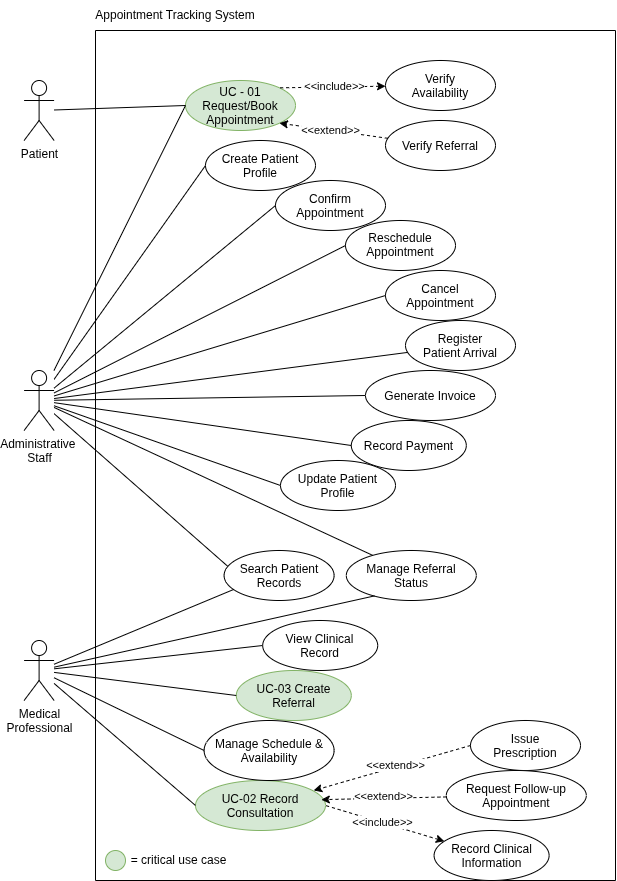

The diagram above was exported from draw.io. Its source (the exported page's mxGraphModel, read from the mxfile embedded in the PNG):
<mxGraphModel dx="1724" dy="940" grid="1" gridSize="10" guides="1" tooltips="1" connect="1" arrows="1" fold="1" page="1" pageScale="1" pageWidth="850" pageHeight="1100" math="0" shadow="0">
  <root>
    <mxCell id="0" />
    <mxCell id="1" parent="0" />
    <mxCell id="c4PVeEnKGU2-Bv_7C6F2-1" parent="1" style="swimlane;startSize=0;" value="" vertex="1">
      <mxGeometry height="850" width="520" x="180" y="100" as="geometry" />
    </mxCell>
    <mxCell id="Xan7Oytljw7VF86p_pif-64" edge="1" parent="c4PVeEnKGU2-Bv_7C6F2-1" source="c4PVeEnKGU2-Bv_7C6F2-4" style="edgeStyle=none;rounded=0;orthogonalLoop=1;jettySize=auto;html=1;entryX=0.202;entryY=0.096;entryDx=0;entryDy=0;entryPerimeter=0;defaultLabelBackgroundColor=gap;endArrow=none;endFill=0;" target="Xan7Oytljw7VF86p_pif-62">
      <mxGeometry relative="1" as="geometry" />
    </mxCell>
    <mxCell id="Xan7Oytljw7VF86p_pif-15" parent="c4PVeEnKGU2-Bv_7C6F2-1" style="ellipse;whiteSpace=wrap;html=1;shapeInside=1;fillColor=#d5e8d4;strokeColor=#82b366;" value="UC-02 Record Consultation" vertex="1">
      <mxGeometry height="50" width="130" x="100" y="750" as="geometry" />
    </mxCell>
    <mxCell id="Xan7Oytljw7VF86p_pif-17" parent="c4PVeEnKGU2-Bv_7C6F2-1" style="ellipse;whiteSpace=wrap;html=1;shapeInside=1;fillColor=#d5e8d4;strokeColor=#82b366;" value="&lt;span style=&quot;background-color: transparent; color: light-dark(#000000, var(--ge-light-color, #ffffff)); text-decoration-line: inherit;&quot;&gt;UC-03 Create Referral&lt;/span&gt;&lt;div&gt;&lt;br&gt;&lt;/div&gt;" vertex="1">
      <mxGeometry height="50" width="115" x="140.79999999999998" y="640" as="geometry" />
    </mxCell>
    <mxCell id="Xan7Oytljw7VF86p_pif-18" parent="c4PVeEnKGU2-Bv_7C6F2-1" style="ellipse;whiteSpace=wrap;html=1;shapeInside=1;" value="Manage Schedule &amp;amp; Availability" vertex="1">
      <mxGeometry height="60" width="130" x="108.6" y="690" as="geometry" />
    </mxCell>
    <mxCell id="Xan7Oytljw7VF86p_pif-25" edge="1" parent="c4PVeEnKGU2-Bv_7C6F2-1" source="Xan7Oytljw7VF86p_pif-24" style="edgeStyle=none;rounded=0;orthogonalLoop=1;jettySize=auto;html=1;entryX=1;entryY=0.5;entryDx=0;entryDy=0;defaultLabelBackgroundColor=gap;endArrow=none;endFill=0;startArrow=classic;startFill=1;dashed=1;" target="Xan7Oytljw7VF86p_pif-15">
      <mxGeometry relative="1" as="geometry" />
    </mxCell>
    <mxCell id="Xan7Oytljw7VF86p_pif-27" connectable="0" parent="Xan7Oytljw7VF86p_pif-25" style="edgeLabel;html=1;align=center;verticalAlign=middle;resizable=0;points=[];defaultLabelBackgroundColor=gap;" value="&amp;lt;&amp;lt;include&amp;gt;&amp;gt;" vertex="1">
      <mxGeometry relative="1" x="0.0417" y="-1" as="geometry">
        <mxPoint as="offset" />
      </mxGeometry>
    </mxCell>
    <mxCell id="Xan7Oytljw7VF86p_pif-24" parent="c4PVeEnKGU2-Bv_7C6F2-1" style="ellipse;whiteSpace=wrap;html=1;shapeInside=1;" value="Record Clinical Information" vertex="1">
      <mxGeometry height="50" width="115" x="338.6" y="800" as="geometry" />
    </mxCell>
    <mxCell id="Xan7Oytljw7VF86p_pif-62" parent="c4PVeEnKGU2-Bv_7C6F2-1" style="ellipse;whiteSpace=wrap;html=1;shapeInside=1;" value="Manage Referral Status" vertex="1">
      <mxGeometry height="50" width="130" x="250.8" y="520" as="geometry" />
    </mxCell>
    <mxCell id="Xan7Oytljw7VF86p_pif-102" parent="c4PVeEnKGU2-Bv_7C6F2-1" style="ellipse;whiteSpace=wrap;html=1;shapeInside=1;" value="Issue Prescription" vertex="1">
      <mxGeometry height="50" width="110" x="375" y="690" as="geometry" />
    </mxCell>
    <mxCell id="Xan7Oytljw7VF86p_pif-103" edge="1" parent="c4PVeEnKGU2-Bv_7C6F2-1" source="Xan7Oytljw7VF86p_pif-102" style="edgeStyle=none;rounded=0;orthogonalLoop=1;jettySize=auto;html=1;entryX=0.909;entryY=0.2;entryDx=0;entryDy=0;entryPerimeter=0;defaultLabelBackgroundColor=gap;dashed=1;exitX=0;exitY=0.5;exitDx=0;exitDy=0;" target="Xan7Oytljw7VF86p_pif-15">
      <mxGeometry relative="1" as="geometry">
        <mxPoint x="339.88274729770814" y="692.0863683163806" as="sourcePoint" />
        <mxPoint x="218.6" y="730" as="targetPoint" />
      </mxGeometry>
    </mxCell>
    <mxCell id="Xan7Oytljw7VF86p_pif-105" connectable="0" parent="Xan7Oytljw7VF86p_pif-103" style="edgeLabel;html=1;align=center;verticalAlign=middle;resizable=0;points=[];defaultLabelBackgroundColor=gap;" value="&amp;lt;&amp;lt;extend&amp;gt;&amp;gt;" vertex="1">
      <mxGeometry relative="1" x="-0.0447" y="-2" as="geometry">
        <mxPoint as="offset" />
      </mxGeometry>
    </mxCell>
    <mxCell id="Xan7Oytljw7VF86p_pif-113" parent="c4PVeEnKGU2-Bv_7C6F2-1" style="ellipse;whiteSpace=wrap;html=1;shapeInside=1;" value="Request Follow-up Appointment" vertex="1">
      <mxGeometry height="50" width="140" x="350.8" y="740" as="geometry" />
    </mxCell>
    <mxCell id="Xan7Oytljw7VF86p_pif-114" edge="1" parent="c4PVeEnKGU2-Bv_7C6F2-1" source="Xan7Oytljw7VF86p_pif-113" style="edgeStyle=none;rounded=0;orthogonalLoop=1;jettySize=auto;html=1;entryX=0.968;entryY=0.383;entryDx=0;entryDy=0;entryPerimeter=0;defaultLabelBackgroundColor=gap;dashed=1;" target="Xan7Oytljw7VF86p_pif-15">
      <mxGeometry relative="1" as="geometry" />
    </mxCell>
    <mxCell id="Xan7Oytljw7VF86p_pif-115" connectable="0" parent="Xan7Oytljw7VF86p_pif-114" style="edgeLabel;html=1;align=center;verticalAlign=middle;resizable=0;points=[];defaultLabelBackgroundColor=gap;" value="&amp;lt;&amp;lt;extend&amp;gt;&amp;gt;" vertex="1">
      <mxGeometry relative="1" x="0.0036" y="-2" as="geometry">
        <mxPoint as="offset" />
      </mxGeometry>
    </mxCell>
    <mxCell id="Xan7Oytljw7VF86p_pif-19" edge="1" parent="c4PVeEnKGU2-Bv_7C6F2-1" source="c4PVeEnKGU2-Bv_7C6F2-3" style="edgeStyle=none;rounded=0;orthogonalLoop=1;jettySize=auto;html=1;entryX=0;entryY=0.5;entryDx=0;entryDy=0;defaultLabelBackgroundColor=gap;endArrow=none;endFill=0;" target="Xan7Oytljw7VF86p_pif-15">
      <mxGeometry relative="1" as="geometry" />
    </mxCell>
    <mxCell id="Xan7Oytljw7VF86p_pif-21" edge="1" parent="c4PVeEnKGU2-Bv_7C6F2-1" source="c4PVeEnKGU2-Bv_7C6F2-3" style="edgeStyle=none;rounded=0;orthogonalLoop=1;jettySize=auto;html=1;entryX=0;entryY=0.5;entryDx=0;entryDy=0;defaultLabelBackgroundColor=gap;endArrow=none;endFill=0;" target="Xan7Oytljw7VF86p_pif-17">
      <mxGeometry relative="1" as="geometry" />
    </mxCell>
    <mxCell id="Xan7Oytljw7VF86p_pif-22" edge="1" parent="c4PVeEnKGU2-Bv_7C6F2-1" source="c4PVeEnKGU2-Bv_7C6F2-3" style="edgeStyle=none;rounded=0;orthogonalLoop=1;jettySize=auto;html=1;entryX=0;entryY=0.5;entryDx=0;entryDy=0;defaultLabelBackgroundColor=gap;endArrow=none;endFill=0;" target="Xan7Oytljw7VF86p_pif-18">
      <mxGeometry relative="1" as="geometry" />
    </mxCell>
    <mxCell id="Xan7Oytljw7VF86p_pif-119" edge="1" parent="c4PVeEnKGU2-Bv_7C6F2-1" source="c4PVeEnKGU2-Bv_7C6F2-3" style="edgeStyle=none;rounded=0;orthogonalLoop=1;jettySize=auto;html=1;entryX=0;entryY=0.5;entryDx=0;entryDy=0;defaultLabelBackgroundColor=gap;endArrow=none;endFill=0;" target="Xan7Oytljw7VF86p_pif-116">
      <mxGeometry relative="1" as="geometry" />
    </mxCell>
    <mxCell id="Xan7Oytljw7VF86p_pif-122" edge="1" parent="c4PVeEnKGU2-Bv_7C6F2-1" source="c4PVeEnKGU2-Bv_7C6F2-3" style="edgeStyle=none;rounded=0;orthogonalLoop=1;jettySize=auto;html=1;entryX=0.084;entryY=0.782;entryDx=0;entryDy=0;defaultLabelBackgroundColor=gap;endArrow=none;endFill=0;entryPerimeter=0;" target="Xan7Oytljw7VF86p_pif-7">
      <mxGeometry relative="1" as="geometry" />
    </mxCell>
    <mxCell id="c4PVeEnKGU2-Bv_7C6F2-3" parent="c4PVeEnKGU2-Bv_7C6F2-1" style="shape=umlActor;verticalLabelPosition=bottom;verticalAlign=top;html=1;outlineConnect=0;labelPerimeter=1;" value="&lt;span id=&quot;docs-internal-guid-322d8106-7fff-d1e1-f542-9301788c5376&quot;&gt;&lt;span style=&quot;font-family: Arial, sans-serif; background-color: transparent; font-variant: normal; vertical-align: baseline; white-space: pre-wrap;&quot;&gt;&lt;font&gt;Medical&lt;/font&gt;&lt;/span&gt;&lt;/span&gt;&lt;div&gt;&lt;span&gt;&lt;span style=&quot;font-family: Arial, sans-serif; background-color: transparent; font-variant: normal; vertical-align: baseline; white-space: pre-wrap;&quot;&gt;&lt;font&gt;Professional&lt;/font&gt;&lt;/span&gt;&lt;/span&gt;&lt;/div&gt;" vertex="1">
      <mxGeometry height="60" width="30" x="-71.4" y="610" as="geometry" />
    </mxCell>
    <mxCell id="Xan7Oytljw7VF86p_pif-63" edge="1" parent="c4PVeEnKGU2-Bv_7C6F2-1" source="c4PVeEnKGU2-Bv_7C6F2-3" style="edgeStyle=none;rounded=0;orthogonalLoop=1;jettySize=auto;html=1;entryX=0.217;entryY=0.908;entryDx=0;entryDy=0;defaultLabelBackgroundColor=gap;endArrow=none;endFill=0;entryPerimeter=0;" target="Xan7Oytljw7VF86p_pif-62">
      <mxGeometry relative="1" as="geometry" />
    </mxCell>
    <mxCell id="Xan7Oytljw7VF86p_pif-12" parent="c4PVeEnKGU2-Bv_7C6F2-1" style="ellipse;whiteSpace=wrap;html=1;shapeInside=1;fillColor=#d5e8d4;strokeColor=#82b366;" value="UC - 01 Request/Book Appointment" vertex="1">
      <mxGeometry height="50" width="110" x="90" y="50" as="geometry" />
    </mxCell>
    <mxCell id="Xan7Oytljw7VF86p_pif-5" parent="c4PVeEnKGU2-Bv_7C6F2-1" style="ellipse;whiteSpace=wrap;html=1;shapeInside=1;" value="Register Patient Arrival" vertex="1">
      <mxGeometry height="50" width="110" x="310" y="290" as="geometry" />
    </mxCell>
    <mxCell id="Xan7Oytljw7VF86p_pif-7" parent="c4PVeEnKGU2-Bv_7C6F2-1" style="ellipse;whiteSpace=wrap;html=1;shapeInside=1;" value="Search Patient Records" vertex="1">
      <mxGeometry height="50" width="110" x="128.6" y="520" as="geometry" />
    </mxCell>
    <mxCell id="Xan7Oytljw7VF86p_pif-29" parent="c4PVeEnKGU2-Bv_7C6F2-1" style="ellipse;whiteSpace=wrap;html=1;shapeInside=1;" value="Reschedule Appointment" vertex="1">
      <mxGeometry height="50" width="110" x="250.00000000000003" y="190" as="geometry" />
    </mxCell>
    <mxCell id="Xan7Oytljw7VF86p_pif-31" parent="c4PVeEnKGU2-Bv_7C6F2-1" style="ellipse;whiteSpace=wrap;html=1;shapeInside=1;" value="Cancel Appointment" vertex="1">
      <mxGeometry height="50" width="110" x="290" y="240" as="geometry" />
    </mxCell>
    <mxCell id="Xan7Oytljw7VF86p_pif-56" parent="c4PVeEnKGU2-Bv_7C6F2-1" style="ellipse;whiteSpace=wrap;html=1;shapeInside=1;" value="Confirm Appointment" vertex="1">
      <mxGeometry height="50" width="110" x="180" y="150" as="geometry" />
    </mxCell>
    <mxCell id="Xan7Oytljw7VF86p_pif-8" edge="1" parent="c4PVeEnKGU2-Bv_7C6F2-1" source="c4PVeEnKGU2-Bv_7C6F2-4" style="rounded=0;orthogonalLoop=1;jettySize=auto;html=1;entryX=0;entryY=0.5;entryDx=0;entryDy=0;defaultLabelBackgroundColor=gap;endArrow=none;endFill=0;" target="Xan7Oytljw7VF86p_pif-56">
      <mxGeometry relative="1" as="geometry">
        <mxPoint x="123.59999999999991" y="215" as="targetPoint" />
      </mxGeometry>
    </mxCell>
    <mxCell id="Xan7Oytljw7VF86p_pif-9" edge="1" parent="c4PVeEnKGU2-Bv_7C6F2-1" source="c4PVeEnKGU2-Bv_7C6F2-4" style="rounded=0;orthogonalLoop=1;jettySize=auto;html=1;defaultLabelBackgroundColor=gap;startArrow=none;startFill=0;endArrow=none;endFill=0;" target="Xan7Oytljw7VF86p_pif-5">
      <mxGeometry relative="1" as="geometry" />
    </mxCell>
    <mxCell id="Xan7Oytljw7VF86p_pif-10" edge="1" parent="c4PVeEnKGU2-Bv_7C6F2-1" source="c4PVeEnKGU2-Bv_7C6F2-4" style="rounded=0;orthogonalLoop=1;jettySize=auto;html=1;entryX=0;entryY=0.5;entryDx=0;entryDy=0;defaultLabelBackgroundColor=gap;endArrow=none;endFill=0;" target="Xan7Oytljw7VF86p_pif-111">
      <mxGeometry relative="1" as="geometry">
        <mxPoint x="140.80000000000004" y="380" as="targetPoint" />
      </mxGeometry>
    </mxCell>
    <mxCell id="Xan7Oytljw7VF86p_pif-11" edge="1" parent="c4PVeEnKGU2-Bv_7C6F2-1" source="c4PVeEnKGU2-Bv_7C6F2-4" style="rounded=0;orthogonalLoop=1;jettySize=auto;html=1;entryX=0.032;entryY=0.314;entryDx=0;entryDy=0;defaultLabelBackgroundColor=gap;endArrow=none;endFill=0;entryPerimeter=0;" target="Xan7Oytljw7VF86p_pif-7">
      <mxGeometry relative="1" as="geometry" />
    </mxCell>
    <mxCell id="Xan7Oytljw7VF86p_pif-60" edge="1" parent="c4PVeEnKGU2-Bv_7C6F2-1" source="c4PVeEnKGU2-Bv_7C6F2-4" style="edgeStyle=none;rounded=0;orthogonalLoop=1;jettySize=auto;html=1;entryX=0;entryY=0.5;entryDx=0;entryDy=0;defaultLabelBackgroundColor=gap;endArrow=none;endFill=0;" target="Xan7Oytljw7VF86p_pif-12">
      <mxGeometry relative="1" as="geometry" />
    </mxCell>
    <mxCell id="Xan7Oytljw7VF86p_pif-98" edge="1" parent="c4PVeEnKGU2-Bv_7C6F2-1" source="c4PVeEnKGU2-Bv_7C6F2-4" style="edgeStyle=none;rounded=0;orthogonalLoop=1;jettySize=auto;html=1;entryX=0;entryY=0.5;entryDx=0;entryDy=0;defaultLabelBackgroundColor=gap;endArrow=none;endFill=0;" target="Xan7Oytljw7VF86p_pif-97">
      <mxGeometry relative="1" as="geometry" />
    </mxCell>
    <mxCell id="Xan7Oytljw7VF86p_pif-121" edge="1" parent="c4PVeEnKGU2-Bv_7C6F2-1" source="c4PVeEnKGU2-Bv_7C6F2-4" style="edgeStyle=none;rounded=0;orthogonalLoop=1;jettySize=auto;html=1;entryX=0;entryY=0.5;entryDx=0;entryDy=0;defaultLabelBackgroundColor=gap;endArrow=none;endFill=0;" target="Xan7Oytljw7VF86p_pif-120">
      <mxGeometry relative="1" as="geometry" />
    </mxCell>
    <mxCell id="Xan7Oytljw7VF86p_pif-125" edge="1" parent="c4PVeEnKGU2-Bv_7C6F2-1" source="c4PVeEnKGU2-Bv_7C6F2-4" style="edgeStyle=none;rounded=0;orthogonalLoop=1;jettySize=auto;html=1;entryX=0;entryY=0.5;entryDx=0;entryDy=0;defaultLabelBackgroundColor=gap;endArrow=none;endFill=0;" target="Xan7Oytljw7VF86p_pif-29">
      <mxGeometry relative="1" as="geometry" />
    </mxCell>
    <mxCell id="Xan7Oytljw7VF86p_pif-126" edge="1" parent="c4PVeEnKGU2-Bv_7C6F2-1" source="c4PVeEnKGU2-Bv_7C6F2-4" style="edgeStyle=none;rounded=0;orthogonalLoop=1;jettySize=auto;html=1;entryX=0;entryY=0.5;entryDx=0;entryDy=0;defaultLabelBackgroundColor=gap;endArrow=none;endFill=0;" target="Xan7Oytljw7VF86p_pif-31">
      <mxGeometry relative="1" as="geometry" />
    </mxCell>
    <mxCell id="c4PVeEnKGU2-Bv_7C6F2-4" parent="c4PVeEnKGU2-Bv_7C6F2-1" style="shape=umlActor;verticalLabelPosition=bottom;verticalAlign=top;html=1;outlineConnect=0;labelPerimeter=1;strokeColor=default;" value="Administrative&amp;nbsp;&lt;div&gt;Staff&lt;/div&gt;" vertex="1">
      <mxGeometry height="60" width="30" x="-71.4" y="340" as="geometry" />
    </mxCell>
    <mxCell id="Xan7Oytljw7VF86p_pif-97" parent="c4PVeEnKGU2-Bv_7C6F2-1" style="ellipse;whiteSpace=wrap;html=1;shapeInside=1;" value="Create Patient Profile" vertex="1">
      <mxGeometry height="50" width="110" x="110" y="110" as="geometry" />
    </mxCell>
    <mxCell id="Xan7Oytljw7VF86p_pif-100" edge="1" parent="c4PVeEnKGU2-Bv_7C6F2-1" source="Xan7Oytljw7VF86p_pif-99" style="edgeStyle=none;rounded=0;orthogonalLoop=1;jettySize=auto;html=1;entryX=1;entryY=0;entryDx=0;entryDy=0;defaultLabelBackgroundColor=gap;dashed=1;endArrow=none;endFill=0;startArrow=classic;startFill=1;" target="Xan7Oytljw7VF86p_pif-12">
      <mxGeometry relative="1" as="geometry" />
    </mxCell>
    <mxCell id="Xan7Oytljw7VF86p_pif-101" connectable="0" parent="Xan7Oytljw7VF86p_pif-100" style="edgeLabel;html=1;align=center;verticalAlign=middle;resizable=0;points=[];defaultLabelBackgroundColor=gap;" value="&amp;lt;&amp;lt;include&amp;gt;&amp;gt;" vertex="1">
      <mxGeometry relative="1" x="-0.0115" y="-1" as="geometry">
        <mxPoint as="offset" />
      </mxGeometry>
    </mxCell>
    <mxCell id="Xan7Oytljw7VF86p_pif-99" parent="c4PVeEnKGU2-Bv_7C6F2-1" style="ellipse;whiteSpace=wrap;html=1;shapeInside=1;" value="Verify Availability" vertex="1">
      <mxGeometry height="50" width="110" x="290" y="30" as="geometry" />
    </mxCell>
    <mxCell id="Xan7Oytljw7VF86p_pif-107" parent="c4PVeEnKGU2-Bv_7C6F2-1" style="ellipse;whiteSpace=wrap;html=1;shapeInside=1;" value="Verify Referral" vertex="1">
      <mxGeometry height="50" width="110" x="290" y="90" as="geometry" />
    </mxCell>
    <mxCell id="Xan7Oytljw7VF86p_pif-108" edge="1" parent="c4PVeEnKGU2-Bv_7C6F2-1" source="Xan7Oytljw7VF86p_pif-107" style="edgeStyle=none;rounded=0;orthogonalLoop=1;jettySize=auto;html=1;entryX=1;entryY=1;entryDx=0;entryDy=0;defaultLabelBackgroundColor=gap;dashed=1;" target="Xan7Oytljw7VF86p_pif-12">
      <mxGeometry relative="1" as="geometry" />
    </mxCell>
    <mxCell id="Xan7Oytljw7VF86p_pif-109" connectable="0" parent="Xan7Oytljw7VF86p_pif-108" style="edgeLabel;html=1;align=center;verticalAlign=middle;resizable=0;points=[];defaultLabelBackgroundColor=gap;" value="&amp;lt;&amp;lt;extend&amp;gt;&amp;gt;" vertex="1">
      <mxGeometry relative="1" x="0.0579" as="geometry">
        <mxPoint as="offset" />
      </mxGeometry>
    </mxCell>
    <mxCell id="Xan7Oytljw7VF86p_pif-110" parent="c4PVeEnKGU2-Bv_7C6F2-1" style="ellipse;whiteSpace=wrap;html=1;shapeInside=1;" value="&lt;br&gt;Record Payment&lt;br&gt;&lt;br&gt;&lt;div&gt;&lt;br&gt;&lt;/div&gt;" vertex="1">
      <mxGeometry height="50" width="115" x="255.8" y="390" as="geometry" />
    </mxCell>
    <mxCell id="Xan7Oytljw7VF86p_pif-111" parent="c4PVeEnKGU2-Bv_7C6F2-1" style="ellipse;whiteSpace=wrap;html=1;shapeInside=1;" value="&lt;br&gt;Generate Invoice&lt;br&gt;&lt;br&gt;&lt;div&gt;&lt;br&gt;&lt;/div&gt;" vertex="1">
      <mxGeometry height="50" width="130" x="270" y="340" as="geometry" />
    </mxCell>
    <mxCell id="Xan7Oytljw7VF86p_pif-112" edge="1" parent="c4PVeEnKGU2-Bv_7C6F2-1" source="c4PVeEnKGU2-Bv_7C6F2-4" style="edgeStyle=none;rounded=0;orthogonalLoop=1;jettySize=auto;html=1;entryX=0;entryY=0.5;entryDx=0;entryDy=0;defaultLabelBackgroundColor=gap;endArrow=none;endFill=0;" target="Xan7Oytljw7VF86p_pif-110">
      <mxGeometry relative="1" as="geometry" />
    </mxCell>
    <mxCell id="Xan7Oytljw7VF86p_pif-13" edge="1" parent="c4PVeEnKGU2-Bv_7C6F2-1" source="c4PVeEnKGU2-Bv_7C6F2-2" style="rounded=0;orthogonalLoop=1;jettySize=auto;html=1;entryX=0;entryY=0.5;entryDx=0;entryDy=0;defaultLabelBackgroundColor=gap;endArrow=none;endFill=0;" target="Xan7Oytljw7VF86p_pif-12">
      <mxGeometry relative="1" as="geometry" />
    </mxCell>
    <mxCell id="c4PVeEnKGU2-Bv_7C6F2-2" parent="c4PVeEnKGU2-Bv_7C6F2-1" style="shape=umlActor;verticalLabelPosition=bottom;verticalAlign=top;html=1;outlineConnect=0;labelPerimeter=1;" value="Patient" vertex="1">
      <mxGeometry height="60" width="30" x="-71.4" y="50" as="geometry" />
    </mxCell>
    <mxCell id="Xan7Oytljw7VF86p_pif-116" parent="c4PVeEnKGU2-Bv_7C6F2-1" style="ellipse;whiteSpace=wrap;html=1;shapeInside=1;" value="View Clinical Record" vertex="1">
      <mxGeometry height="50" width="115" x="167.2" y="590" as="geometry" />
    </mxCell>
    <mxCell id="Xan7Oytljw7VF86p_pif-120" parent="c4PVeEnKGU2-Bv_7C6F2-1" style="ellipse;whiteSpace=wrap;html=1;shapeInside=1;" value="&lt;div style=&quot;&quot;&gt;Update Patient Profile&lt;/div&gt;" vertex="1">
      <mxGeometry height="50" width="115" x="185" y="430" as="geometry" />
    </mxCell>
    <mxCell id="Xan7Oytljw7VF86p_pif-123" parent="c4PVeEnKGU2-Bv_7C6F2-1" style="ellipse;whiteSpace=wrap;html=1;shapeInside=1;aspect=fixed;fillColor=#d5e8d4;strokeColor=#82b366;" value="" vertex="1">
      <mxGeometry height="20" width="20" x="10" y="820" as="geometry" />
    </mxCell>
    <mxCell id="Xan7Oytljw7VF86p_pif-124" parent="c4PVeEnKGU2-Bv_7C6F2-1" style="text;html=1;whiteSpace=wrap;strokeColor=none;fillColor=none;align=center;verticalAlign=middle;rounded=0;" value="= critical use case" vertex="1">
      <mxGeometry height="30" width="115" x="25.8" y="815" as="geometry" />
    </mxCell>
    <mxCell id="Xan7Oytljw7VF86p_pif-61" parent="1" style="text;html=1;whiteSpace=wrap;strokeColor=none;fillColor=none;align=center;verticalAlign=middle;rounded=0;" value="Appointment Tracking System" vertex="1">
      <mxGeometry height="30" width="200" x="160" y="70" as="geometry" />
    </mxCell>
  </root>
</mxGraphModel>